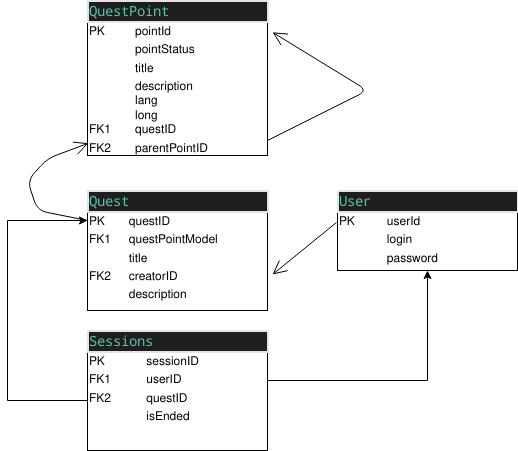

The diagram above was exported from draw.io. Its source (the exported page's mxGraphModel, read from the mxfile embedded in the PNG):
<mxGraphModel dx="868" dy="447" grid="1" gridSize="10" guides="1" tooltips="1" connect="1" arrows="1" fold="1" page="1" pageScale="1" pageWidth="850" pageHeight="1100" math="0" shadow="0">
  <root>
    <mxCell id="0" />
    <mxCell id="1" parent="0" />
    <mxCell id="NwUHyhVncuQyBKQ9L6mH-1" value="&lt;div style=&quot;box-sizing: border-box ; width: 100% ; background: #e4e4e4 ; padding: 2px&quot;&gt;&lt;div style=&quot;color: rgb(212 , 212 , 212) ; background-color: rgb(30 , 30 , 30) ; font-family: &amp;#34;droid sans mono&amp;#34; , &amp;#34;monospace&amp;#34; , monospace , &amp;#34;droid sans fallback&amp;#34; ; font-weight: normal ; font-size: 14px ; line-height: 19px&quot;&gt;&lt;div&gt;&lt;span style=&quot;color: #4ec9b0&quot;&gt;QuestPoint&lt;/span&gt;&lt;/div&gt;&lt;/div&gt;&lt;/div&gt;&lt;table style=&quot;width: 100% ; font-size: 1em&quot; cellspacing=&quot;0&quot; cellpadding=&quot;2&quot;&gt;&lt;tbody&gt;&lt;tr&gt;&lt;td&gt;PK&lt;/td&gt;&lt;td&gt;pointId&lt;br&gt;&lt;/td&gt;&lt;/tr&gt;&lt;tr&gt;&lt;td&gt;&lt;br&gt;&lt;/td&gt;&lt;td&gt;pointStatus&lt;br&gt;&lt;/td&gt;&lt;/tr&gt;&lt;tr&gt;&lt;td&gt;&lt;br&gt;&lt;/td&gt;&lt;td&gt;title&lt;br&gt;&lt;/td&gt;&lt;/tr&gt;&lt;tr&gt;&lt;td&gt;&lt;br&gt;&lt;br&gt;&lt;br&gt;FK1&lt;br&gt;&lt;/td&gt;&lt;td&gt;description&lt;br&gt;lang&lt;br&gt;long&lt;br&gt;questID&lt;br&gt;&lt;/td&gt;&lt;/tr&gt;&lt;tr&gt;&lt;td&gt;FK2&lt;br&gt;&lt;/td&gt;&lt;td&gt;parentPointID&lt;br&gt;&lt;/td&gt;&lt;/tr&gt;&lt;tr&gt;&lt;td&gt;&lt;br&gt;&lt;/td&gt;&lt;td&gt;&lt;br&gt;&lt;/td&gt;&lt;/tr&gt;&lt;tr&gt;&lt;td&gt;&lt;br&gt;&lt;/td&gt;&lt;td&gt;&lt;br&gt;&lt;/td&gt;&lt;/tr&gt;&lt;/tbody&gt;&lt;/table&gt;" style="verticalAlign=top;align=left;overflow=fill;html=1;" parent="1" vertex="1">
      <mxGeometry x="120" y="20" width="180" height="155" as="geometry" />
    </mxCell>
    <mxCell id="NwUHyhVncuQyBKQ9L6mH-4" value="&lt;div style=&quot;box-sizing: border-box ; width: 100% ; background: #e4e4e4 ; padding: 2px&quot;&gt;&lt;div style=&quot;color: rgb(212 , 212 , 212) ; background-color: rgb(30 , 30 , 30) ; font-family: &amp;#34;droid sans mono&amp;#34; , &amp;#34;monospace&amp;#34; , monospace , &amp;#34;droid sans fallback&amp;#34; ; font-weight: normal ; font-size: 14px ; line-height: 19px&quot;&gt;&lt;div&gt;&lt;span style=&quot;color: #4ec9b0&quot;&gt;Quest&lt;/span&gt;&lt;/div&gt;&lt;/div&gt;&lt;/div&gt;&lt;table style=&quot;width: 100% ; font-size: 1em&quot; cellspacing=&quot;0&quot; cellpadding=&quot;2&quot;&gt;&lt;tbody&gt;&lt;tr&gt;&lt;td&gt;PK&lt;/td&gt;&lt;td&gt;questID&lt;/td&gt;&lt;/tr&gt;&lt;tr&gt;&lt;td&gt;FK1&lt;/td&gt;&lt;td&gt;questPointModel&lt;/td&gt;&lt;/tr&gt;&lt;tr&gt;&lt;td&gt;&lt;br&gt;&lt;/td&gt;&lt;td&gt;title&lt;/td&gt;&lt;/tr&gt;&lt;tr&gt;&lt;td&gt;FK2&lt;br&gt;&lt;/td&gt;&lt;td&gt;creatorID&lt;br&gt;&lt;/td&gt;&lt;/tr&gt;&lt;tr&gt;&lt;td&gt;&lt;br&gt;&lt;/td&gt;&lt;td&gt;description&lt;br&gt;&lt;/td&gt;&lt;/tr&gt;&lt;tr&gt;&lt;td&gt;&lt;br&gt;&lt;/td&gt;&lt;td&gt;&lt;br&gt;&lt;/td&gt;&lt;/tr&gt;&lt;/tbody&gt;&lt;/table&gt;" style="verticalAlign=top;align=left;overflow=fill;html=1;" parent="1" vertex="1">
      <mxGeometry x="120" y="210" width="180" height="120" as="geometry" />
    </mxCell>
    <mxCell id="NwUHyhVncuQyBKQ9L6mH-5" value="" style="endArrow=open;endFill=1;endSize=12;html=1;entryX=0.005;entryY=0.921;entryDx=0;entryDy=0;entryPerimeter=0;exitX=0;exitY=0.25;exitDx=0;exitDy=0;" parent="1" source="NwUHyhVncuQyBKQ9L6mH-4" target="NwUHyhVncuQyBKQ9L6mH-1" edge="1">
      <mxGeometry width="160" relative="1" as="geometry">
        <mxPoint x="107" y="240" as="sourcePoint" />
        <mxPoint x="120" y="89.5" as="targetPoint" />
        <Array as="points">
          <mxPoint x="70" y="230" />
          <mxPoint x="60" y="200" />
          <mxPoint x="80" y="178" />
        </Array>
      </mxGeometry>
    </mxCell>
    <mxCell id="NwUHyhVncuQyBKQ9L6mH-6" value="&lt;div style=&quot;box-sizing: border-box ; width: 100% ; background: #e4e4e4 ; padding: 2px&quot;&gt;&lt;div style=&quot;color: rgb(212 , 212 , 212) ; background-color: rgb(30 , 30 , 30) ; font-family: &amp;#34;droid sans mono&amp;#34; , &amp;#34;monospace&amp;#34; , monospace , &amp;#34;droid sans fallback&amp;#34; ; font-weight: normal ; font-size: 14px ; line-height: 19px&quot;&gt;&lt;div&gt;&lt;span style=&quot;color: #4ec9b0&quot;&gt;User&lt;/span&gt;&lt;/div&gt;&lt;/div&gt;&lt;/div&gt;&lt;table style=&quot;width: 100% ; font-size: 1em&quot; cellspacing=&quot;0&quot; cellpadding=&quot;2&quot;&gt;&lt;tbody&gt;&lt;tr&gt;&lt;td&gt;PK&lt;/td&gt;&lt;td&gt;userId&lt;/td&gt;&lt;/tr&gt;&lt;tr&gt;&lt;td&gt;&lt;br&gt;&lt;/td&gt;&lt;td&gt;login&lt;/td&gt;&lt;/tr&gt;&lt;tr&gt;&lt;td&gt;&lt;br&gt;&lt;/td&gt;&lt;td&gt;password&lt;br&gt;&lt;/td&gt;&lt;/tr&gt;&lt;/tbody&gt;&lt;/table&gt;" style="verticalAlign=top;align=left;overflow=fill;html=1;" parent="1" vertex="1">
      <mxGeometry x="370" y="210" width="180" height="80" as="geometry" />
    </mxCell>
    <mxCell id="NwUHyhVncuQyBKQ9L6mH-7" value="" style="endArrow=open;endFill=1;endSize=12;html=1;entryX=1.028;entryY=0.7;entryDx=0;entryDy=0;exitX=-0.006;exitY=0.4;exitDx=0;exitDy=0;exitPerimeter=0;entryPerimeter=0;" parent="1" source="NwUHyhVncuQyBKQ9L6mH-6" target="NwUHyhVncuQyBKQ9L6mH-4" edge="1">
      <mxGeometry width="160" relative="1" as="geometry">
        <mxPoint x="340" y="380" as="sourcePoint" />
        <mxPoint x="500" y="380" as="targetPoint" />
      </mxGeometry>
    </mxCell>
    <mxCell id="PnyazGGWmOZprDOM6E3M-1" value="" style="endArrow=open;endFill=1;endSize=12;html=1;entryX=1.028;entryY=0.205;entryDx=0;entryDy=0;entryPerimeter=0;" parent="1" target="NwUHyhVncuQyBKQ9L6mH-1" edge="1">
      <mxGeometry width="160" relative="1" as="geometry">
        <mxPoint x="300" y="160" as="sourcePoint" />
        <mxPoint x="390" y="100" as="targetPoint" />
        <Array as="points">
          <mxPoint x="400" y="110" />
        </Array>
      </mxGeometry>
    </mxCell>
    <mxCell id="hVy-f3kqu3iPPgWAnZr_-2" style="edgeStyle=orthogonalEdgeStyle;rounded=0;orthogonalLoop=1;jettySize=auto;html=1;" parent="1" target="NwUHyhVncuQyBKQ9L6mH-6" edge="1">
      <mxGeometry relative="1" as="geometry">
        <mxPoint x="680" y="220" as="targetPoint" />
        <mxPoint x="240" y="435" as="sourcePoint" />
        <Array as="points">
          <mxPoint x="240" y="400" />
          <mxPoint x="460" y="400" />
        </Array>
      </mxGeometry>
    </mxCell>
    <mxCell id="hVy-f3kqu3iPPgWAnZr_-5" style="edgeStyle=orthogonalEdgeStyle;rounded=0;orthogonalLoop=1;jettySize=auto;html=1;entryX=0;entryY=0.25;entryDx=0;entryDy=0;" parent="1" target="NwUHyhVncuQyBKQ9L6mH-4" edge="1">
      <mxGeometry relative="1" as="geometry">
        <Array as="points">
          <mxPoint x="175" y="460" />
          <mxPoint x="175" y="420" />
          <mxPoint x="40" y="420" />
          <mxPoint x="40" y="240" />
        </Array>
        <mxPoint x="140" y="460" as="sourcePoint" />
      </mxGeometry>
    </mxCell>
    <mxCell id="1JphaYFAl_XKUFrh5aw_-1" value="&lt;div style=&quot;box-sizing: border-box ; width: 100% ; background: #e4e4e4 ; padding: 2px&quot;&gt;&lt;div style=&quot;color: rgb(212 , 212 , 212) ; background-color: rgb(30 , 30 , 30) ; font-family: &amp;#34;droid sans mono&amp;#34; , &amp;#34;monospace&amp;#34; , monospace , &amp;#34;droid sans fallback&amp;#34; ; font-weight: normal ; font-size: 14px ; line-height: 19px&quot;&gt;&lt;div&gt;&lt;div style=&quot;color: rgb(212 , 212 , 212) ; background-color: rgb(30 , 30 , 30) ; font-family: &amp;#34;droid sans mono&amp;#34; , &amp;#34;monospace&amp;#34; , monospace , &amp;#34;droid sans fallback&amp;#34; ; font-weight: normal ; font-size: 14px ; line-height: 19px&quot;&gt;&lt;div&gt;&lt;div style=&quot;color: rgb(212 , 212 , 212) ; background-color: rgb(30 , 30 , 30) ; font-family: &amp;#34;droid sans mono&amp;#34; , &amp;#34;monospace&amp;#34; , monospace , &amp;#34;droid sans fallback&amp;#34; ; font-weight: normal ; font-size: 14px ; line-height: 19px&quot;&gt;&lt;div&gt;&lt;span style=&quot;color: #4ec9b0&quot;&gt;Sessions&lt;/span&gt;&lt;/div&gt;&lt;/div&gt;&lt;/div&gt;&lt;/div&gt;&lt;/div&gt;&lt;/div&gt;&lt;/div&gt;&lt;table style=&quot;width: 100% ; font-size: 1em&quot; cellspacing=&quot;0&quot; cellpadding=&quot;2&quot;&gt;&lt;tbody&gt;&lt;tr&gt;&lt;td&gt;PK&lt;/td&gt;&lt;td&gt;sessionID&lt;/td&gt;&lt;/tr&gt;&lt;tr&gt;&lt;td&gt;FK1&lt;/td&gt;&lt;td&gt;userID&lt;br&gt;&lt;/td&gt;&lt;/tr&gt;&lt;tr&gt;&lt;td&gt;FK2&lt;br&gt;&lt;/td&gt;&lt;td&gt;questID&lt;br&gt;&lt;/td&gt;&lt;/tr&gt;&lt;tr&gt;&lt;td&gt;&lt;br&gt;&lt;/td&gt;&lt;td&gt;isEnded&lt;br&gt;&lt;/td&gt;&lt;/tr&gt;&lt;/tbody&gt;&lt;/table&gt;" style="verticalAlign=top;align=left;overflow=fill;html=1;" vertex="1" parent="1">
      <mxGeometry x="120" y="350" width="180" height="120" as="geometry" />
    </mxCell>
  </root>
</mxGraphModel>